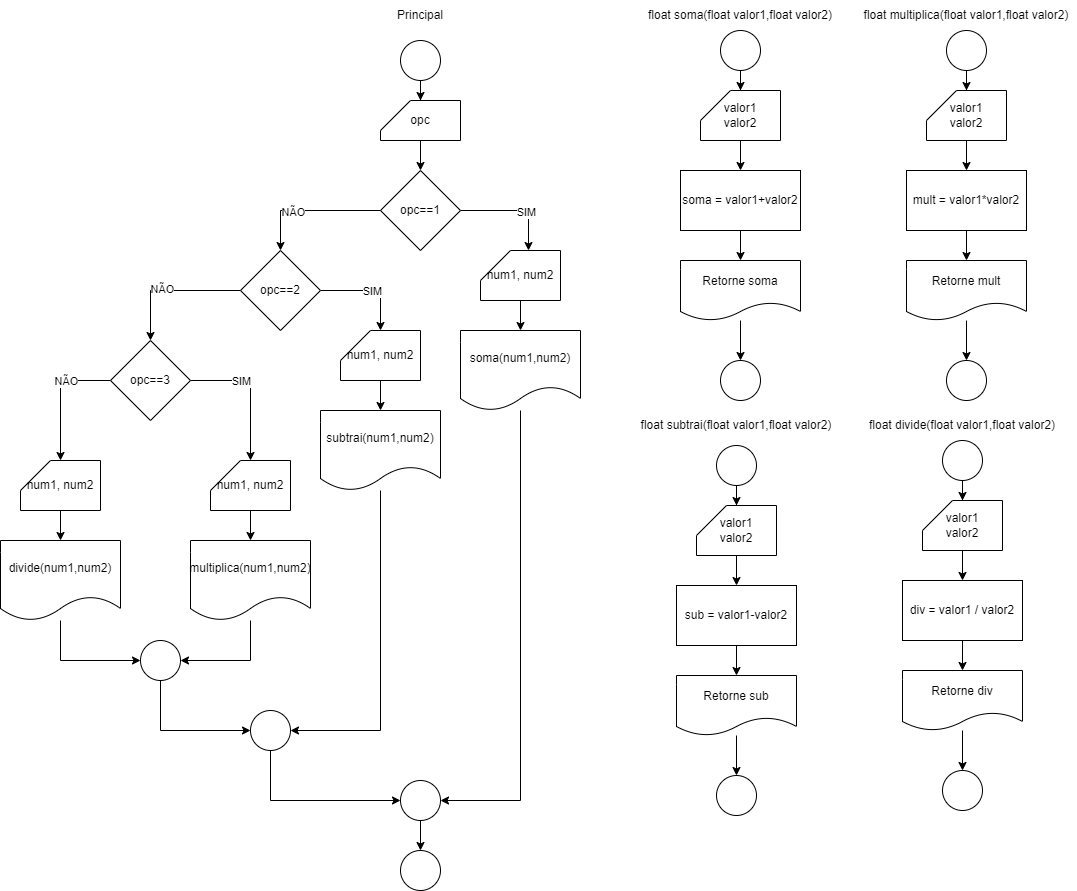

The diagram above was exported from draw.io. Its source (the exported page's mxGraphModel, read from the mxfile embedded in the PNG):
<mxGraphModel dx="1438" dy="1673" grid="1" gridSize="10" guides="1" tooltips="1" connect="1" arrows="1" fold="1" page="1" pageScale="1" pageWidth="827" pageHeight="1169" math="0" shadow="0">
  <root>
    <mxCell id="0" />
    <mxCell id="1" parent="0" />
    <mxCell id="K8ANbAhA3ZIlecrJ5e7l-43" value="" style="edgeStyle=orthogonalEdgeStyle;rounded=0;orthogonalLoop=1;jettySize=auto;html=1;" edge="1" parent="1" source="yDTt34w3S-Asi5_MKFra-1" target="K8ANbAhA3ZIlecrJ5e7l-42">
      <mxGeometry relative="1" as="geometry" />
    </mxCell>
    <mxCell id="yDTt34w3S-Asi5_MKFra-1" value="" style="ellipse;whiteSpace=wrap;html=1;aspect=fixed;" parent="1" vertex="1">
      <mxGeometry x="140" y="10" width="40" height="40" as="geometry" />
    </mxCell>
    <mxCell id="yDTt34w3S-Asi5_MKFra-7" value="" style="edgeStyle=orthogonalEdgeStyle;rounded=0;orthogonalLoop=1;jettySize=auto;html=1;" parent="1" source="yDTt34w3S-Asi5_MKFra-2" target="yDTt34w3S-Asi5_MKFra-3" edge="1">
      <mxGeometry relative="1" as="geometry" />
    </mxCell>
    <mxCell id="yDTt34w3S-Asi5_MKFra-2" value="num1, num2" style="shape=card;whiteSpace=wrap;html=1;" parent="1" vertex="1">
      <mxGeometry x="220" y="220" width="80" height="50" as="geometry" />
    </mxCell>
    <mxCell id="yDTt34w3S-Asi5_MKFra-9" value="" style="edgeStyle=orthogonalEdgeStyle;rounded=0;orthogonalLoop=1;jettySize=auto;html=1;" parent="1" source="yDTt34w3S-Asi5_MKFra-3" target="yDTt34w3S-Asi5_MKFra-8" edge="1">
      <mxGeometry relative="1" as="geometry">
        <Array as="points">
          <mxPoint x="260" y="770" />
        </Array>
      </mxGeometry>
    </mxCell>
    <mxCell id="yDTt34w3S-Asi5_MKFra-3" value="soma(num1,num2)" style="shape=document;whiteSpace=wrap;html=1;boundedLbl=1;" parent="1" vertex="1">
      <mxGeometry x="200" y="300" width="120" height="80" as="geometry" />
    </mxCell>
    <mxCell id="K8ANbAhA3ZIlecrJ5e7l-70" value="" style="edgeStyle=orthogonalEdgeStyle;rounded=0;orthogonalLoop=1;jettySize=auto;html=1;" edge="1" parent="1" source="yDTt34w3S-Asi5_MKFra-8" target="K8ANbAhA3ZIlecrJ5e7l-69">
      <mxGeometry relative="1" as="geometry" />
    </mxCell>
    <mxCell id="yDTt34w3S-Asi5_MKFra-8" value="" style="ellipse;whiteSpace=wrap;html=1;aspect=fixed;" parent="1" vertex="1">
      <mxGeometry x="140" y="750" width="40" height="40" as="geometry" />
    </mxCell>
    <mxCell id="yDTt34w3S-Asi5_MKFra-10" value="Principal" style="text;html=1;strokeColor=none;fillColor=none;align=center;verticalAlign=middle;whiteSpace=wrap;rounded=0;" parent="1" vertex="1">
      <mxGeometry x="130" y="-30" width="60" height="30" as="geometry" />
    </mxCell>
    <mxCell id="yDTt34w3S-Asi5_MKFra-11" style="edgeStyle=orthogonalEdgeStyle;rounded=0;orthogonalLoop=1;jettySize=auto;html=1;entryX=0.5;entryY=0;entryDx=0;entryDy=0;entryPerimeter=0;" parent="1" source="yDTt34w3S-Asi5_MKFra-12" target="yDTt34w3S-Asi5_MKFra-14" edge="1">
      <mxGeometry relative="1" as="geometry" />
    </mxCell>
    <mxCell id="yDTt34w3S-Asi5_MKFra-12" value="" style="ellipse;whiteSpace=wrap;html=1;aspect=fixed;" parent="1" vertex="1">
      <mxGeometry x="460" width="40" height="40" as="geometry" />
    </mxCell>
    <mxCell id="yDTt34w3S-Asi5_MKFra-13" value="" style="edgeStyle=orthogonalEdgeStyle;rounded=0;orthogonalLoop=1;jettySize=auto;html=1;entryX=0.5;entryY=0;entryDx=0;entryDy=0;" parent="1" source="yDTt34w3S-Asi5_MKFra-14" target="K8ANbAhA3ZIlecrJ5e7l-14" edge="1">
      <mxGeometry relative="1" as="geometry">
        <mxPoint x="480" y="140" as="targetPoint" />
      </mxGeometry>
    </mxCell>
    <mxCell id="yDTt34w3S-Asi5_MKFra-14" value="valor1&lt;br&gt;valor2" style="shape=card;whiteSpace=wrap;html=1;" parent="1" vertex="1">
      <mxGeometry x="440" y="60" width="80" height="50" as="geometry" />
    </mxCell>
    <mxCell id="yDTt34w3S-Asi5_MKFra-15" value="float soma(float valor1,float valor2)" style="text;html=1;strokeColor=none;fillColor=none;align=center;verticalAlign=middle;whiteSpace=wrap;rounded=0;" parent="1" vertex="1">
      <mxGeometry x="382" y="-30" width="196" height="30" as="geometry" />
    </mxCell>
    <mxCell id="K8ANbAhA3ZIlecrJ5e7l-18" value="" style="edgeStyle=orthogonalEdgeStyle;rounded=0;orthogonalLoop=1;jettySize=auto;html=1;" edge="1" parent="1" source="K8ANbAhA3ZIlecrJ5e7l-14" target="K8ANbAhA3ZIlecrJ5e7l-16">
      <mxGeometry relative="1" as="geometry" />
    </mxCell>
    <mxCell id="K8ANbAhA3ZIlecrJ5e7l-14" value="soma = valor1+valor2" style="rounded=0;whiteSpace=wrap;html=1;" vertex="1" parent="1">
      <mxGeometry x="420" y="140" width="120" height="60" as="geometry" />
    </mxCell>
    <mxCell id="K8ANbAhA3ZIlecrJ5e7l-15" value="" style="edgeStyle=orthogonalEdgeStyle;rounded=0;orthogonalLoop=1;jettySize=auto;html=1;" edge="1" parent="1" source="K8ANbAhA3ZIlecrJ5e7l-16" target="K8ANbAhA3ZIlecrJ5e7l-17">
      <mxGeometry relative="1" as="geometry" />
    </mxCell>
    <mxCell id="K8ANbAhA3ZIlecrJ5e7l-16" value="Retorne soma" style="shape=document;whiteSpace=wrap;html=1;boundedLbl=1;" vertex="1" parent="1">
      <mxGeometry x="420" y="230" width="120" height="60" as="geometry" />
    </mxCell>
    <mxCell id="K8ANbAhA3ZIlecrJ5e7l-17" value="" style="ellipse;whiteSpace=wrap;html=1;aspect=fixed;" vertex="1" parent="1">
      <mxGeometry x="460" y="330" width="40" height="40" as="geometry" />
    </mxCell>
    <mxCell id="K8ANbAhA3ZIlecrJ5e7l-25" value="" style="edgeStyle=orthogonalEdgeStyle;rounded=0;orthogonalLoop=1;jettySize=auto;html=1;" edge="1" parent="1" source="K8ANbAhA3ZIlecrJ5e7l-26" target="K8ANbAhA3ZIlecrJ5e7l-28">
      <mxGeometry relative="1" as="geometry" />
    </mxCell>
    <mxCell id="K8ANbAhA3ZIlecrJ5e7l-26" value="num1, num2" style="shape=card;whiteSpace=wrap;html=1;" vertex="1" parent="1">
      <mxGeometry x="80" y="300" width="80" height="50" as="geometry" />
    </mxCell>
    <mxCell id="K8ANbAhA3ZIlecrJ5e7l-27" value="" style="edgeStyle=orthogonalEdgeStyle;rounded=0;orthogonalLoop=1;jettySize=auto;html=1;" edge="1" parent="1" source="K8ANbAhA3ZIlecrJ5e7l-28" target="K8ANbAhA3ZIlecrJ5e7l-29">
      <mxGeometry relative="1" as="geometry">
        <Array as="points">
          <mxPoint x="120" y="700" />
        </Array>
      </mxGeometry>
    </mxCell>
    <mxCell id="K8ANbAhA3ZIlecrJ5e7l-28" value="subtrai(num1,num2)" style="shape=document;whiteSpace=wrap;html=1;boundedLbl=1;" vertex="1" parent="1">
      <mxGeometry x="60" y="380" width="120" height="80" as="geometry" />
    </mxCell>
    <mxCell id="K8ANbAhA3ZIlecrJ5e7l-68" style="edgeStyle=orthogonalEdgeStyle;rounded=0;orthogonalLoop=1;jettySize=auto;html=1;entryX=0;entryY=0.5;entryDx=0;entryDy=0;" edge="1" parent="1" source="K8ANbAhA3ZIlecrJ5e7l-29" target="yDTt34w3S-Asi5_MKFra-8">
      <mxGeometry relative="1" as="geometry">
        <Array as="points">
          <mxPoint x="10" y="770" />
        </Array>
      </mxGeometry>
    </mxCell>
    <mxCell id="K8ANbAhA3ZIlecrJ5e7l-29" value="" style="ellipse;whiteSpace=wrap;html=1;aspect=fixed;" vertex="1" parent="1">
      <mxGeometry x="-10" y="680" width="40" height="40" as="geometry" />
    </mxCell>
    <mxCell id="K8ANbAhA3ZIlecrJ5e7l-31" value="" style="edgeStyle=orthogonalEdgeStyle;rounded=0;orthogonalLoop=1;jettySize=auto;html=1;" edge="1" parent="1" source="K8ANbAhA3ZIlecrJ5e7l-32" target="K8ANbAhA3ZIlecrJ5e7l-34">
      <mxGeometry relative="1" as="geometry" />
    </mxCell>
    <mxCell id="K8ANbAhA3ZIlecrJ5e7l-32" value="num1, num2" style="shape=card;whiteSpace=wrap;html=1;" vertex="1" parent="1">
      <mxGeometry x="-50" y="430" width="80" height="50" as="geometry" />
    </mxCell>
    <mxCell id="K8ANbAhA3ZIlecrJ5e7l-33" value="" style="edgeStyle=orthogonalEdgeStyle;rounded=0;orthogonalLoop=1;jettySize=auto;html=1;entryX=1;entryY=0.5;entryDx=0;entryDy=0;" edge="1" parent="1" source="K8ANbAhA3ZIlecrJ5e7l-34" target="K8ANbAhA3ZIlecrJ5e7l-63">
      <mxGeometry relative="1" as="geometry">
        <mxPoint x="-10" y="610" as="targetPoint" />
        <Array as="points">
          <mxPoint x="-10" y="630" />
        </Array>
      </mxGeometry>
    </mxCell>
    <mxCell id="K8ANbAhA3ZIlecrJ5e7l-34" value="multiplica(num1,num2)" style="shape=document;whiteSpace=wrap;html=1;boundedLbl=1;" vertex="1" parent="1">
      <mxGeometry x="-70" y="510" width="120" height="80" as="geometry" />
    </mxCell>
    <mxCell id="K8ANbAhA3ZIlecrJ5e7l-45" value="" style="edgeStyle=orthogonalEdgeStyle;rounded=0;orthogonalLoop=1;jettySize=auto;html=1;" edge="1" parent="1" source="K8ANbAhA3ZIlecrJ5e7l-42" target="K8ANbAhA3ZIlecrJ5e7l-44">
      <mxGeometry relative="1" as="geometry" />
    </mxCell>
    <mxCell id="K8ANbAhA3ZIlecrJ5e7l-42" value="opc" style="shape=card;whiteSpace=wrap;html=1;" vertex="1" parent="1">
      <mxGeometry x="120" y="70" width="80" height="40" as="geometry" />
    </mxCell>
    <mxCell id="K8ANbAhA3ZIlecrJ5e7l-46" style="edgeStyle=orthogonalEdgeStyle;rounded=0;orthogonalLoop=1;jettySize=auto;html=1;entryX=0.6;entryY=0;entryDx=0;entryDy=0;entryPerimeter=0;" edge="1" parent="1" source="K8ANbAhA3ZIlecrJ5e7l-44" target="yDTt34w3S-Asi5_MKFra-2">
      <mxGeometry relative="1" as="geometry" />
    </mxCell>
    <mxCell id="K8ANbAhA3ZIlecrJ5e7l-48" value="SIM" style="edgeLabel;html=1;align=center;verticalAlign=middle;resizable=0;points=[];" vertex="1" connectable="0" parent="K8ANbAhA3ZIlecrJ5e7l-46">
      <mxGeometry x="0.2111" y="-1" relative="1" as="geometry">
        <mxPoint as="offset" />
      </mxGeometry>
    </mxCell>
    <mxCell id="K8ANbAhA3ZIlecrJ5e7l-50" value="" style="edgeStyle=orthogonalEdgeStyle;rounded=0;orthogonalLoop=1;jettySize=auto;html=1;entryX=0.5;entryY=0;entryDx=0;entryDy=0;" edge="1" parent="1" source="K8ANbAhA3ZIlecrJ5e7l-44" target="K8ANbAhA3ZIlecrJ5e7l-49">
      <mxGeometry relative="1" as="geometry">
        <Array as="points">
          <mxPoint x="20" y="180" />
        </Array>
      </mxGeometry>
    </mxCell>
    <mxCell id="K8ANbAhA3ZIlecrJ5e7l-53" value="NÃO" style="edgeLabel;html=1;align=center;verticalAlign=middle;resizable=0;points=[];" vertex="1" connectable="0" parent="K8ANbAhA3ZIlecrJ5e7l-50">
      <mxGeometry x="0.2585" y="1" relative="1" as="geometry">
        <mxPoint as="offset" />
      </mxGeometry>
    </mxCell>
    <mxCell id="K8ANbAhA3ZIlecrJ5e7l-44" value="opc==1" style="rhombus;whiteSpace=wrap;html=1;" vertex="1" parent="1">
      <mxGeometry x="120" y="140" width="80" height="80" as="geometry" />
    </mxCell>
    <mxCell id="K8ANbAhA3ZIlecrJ5e7l-51" style="edgeStyle=orthogonalEdgeStyle;rounded=0;orthogonalLoop=1;jettySize=auto;html=1;entryX=0.5;entryY=0;entryDx=0;entryDy=0;entryPerimeter=0;" edge="1" parent="1" source="K8ANbAhA3ZIlecrJ5e7l-49" target="K8ANbAhA3ZIlecrJ5e7l-26">
      <mxGeometry relative="1" as="geometry" />
    </mxCell>
    <mxCell id="K8ANbAhA3ZIlecrJ5e7l-52" value="SIM" style="edgeLabel;html=1;align=center;verticalAlign=middle;resizable=0;points=[];" vertex="1" connectable="0" parent="K8ANbAhA3ZIlecrJ5e7l-51">
      <mxGeometry x="0.0267" relative="1" as="geometry">
        <mxPoint as="offset" />
      </mxGeometry>
    </mxCell>
    <mxCell id="K8ANbAhA3ZIlecrJ5e7l-55" value="" style="edgeStyle=orthogonalEdgeStyle;rounded=0;orthogonalLoop=1;jettySize=auto;html=1;" edge="1" parent="1" source="K8ANbAhA3ZIlecrJ5e7l-49" target="K8ANbAhA3ZIlecrJ5e7l-54">
      <mxGeometry relative="1" as="geometry" />
    </mxCell>
    <mxCell id="K8ANbAhA3ZIlecrJ5e7l-56" value="NÃO" style="edgeLabel;html=1;align=center;verticalAlign=middle;resizable=0;points=[];" vertex="1" connectable="0" parent="K8ANbAhA3ZIlecrJ5e7l-55">
      <mxGeometry x="0.1257" y="-2" relative="1" as="geometry">
        <mxPoint as="offset" />
      </mxGeometry>
    </mxCell>
    <mxCell id="K8ANbAhA3ZIlecrJ5e7l-49" value="opc==2" style="rhombus;whiteSpace=wrap;html=1;" vertex="1" parent="1">
      <mxGeometry x="-20" y="220" width="80" height="80" as="geometry" />
    </mxCell>
    <mxCell id="K8ANbAhA3ZIlecrJ5e7l-57" style="edgeStyle=orthogonalEdgeStyle;rounded=0;orthogonalLoop=1;jettySize=auto;html=1;entryX=0.5;entryY=0;entryDx=0;entryDy=0;entryPerimeter=0;" edge="1" parent="1" source="K8ANbAhA3ZIlecrJ5e7l-54" target="K8ANbAhA3ZIlecrJ5e7l-32">
      <mxGeometry relative="1" as="geometry">
        <Array as="points">
          <mxPoint x="-10" y="350" />
        </Array>
      </mxGeometry>
    </mxCell>
    <mxCell id="K8ANbAhA3ZIlecrJ5e7l-58" value="SIM" style="edgeLabel;html=1;align=center;verticalAlign=middle;resizable=0;points=[];" vertex="1" connectable="0" parent="K8ANbAhA3ZIlecrJ5e7l-57">
      <mxGeometry x="-0.3504" relative="1" as="geometry">
        <mxPoint x="5" as="offset" />
      </mxGeometry>
    </mxCell>
    <mxCell id="K8ANbAhA3ZIlecrJ5e7l-64" style="edgeStyle=orthogonalEdgeStyle;rounded=0;orthogonalLoop=1;jettySize=auto;html=1;entryX=0.5;entryY=0;entryDx=0;entryDy=0;entryPerimeter=0;" edge="1" parent="1" source="K8ANbAhA3ZIlecrJ5e7l-54" target="K8ANbAhA3ZIlecrJ5e7l-60">
      <mxGeometry relative="1" as="geometry" />
    </mxCell>
    <mxCell id="K8ANbAhA3ZIlecrJ5e7l-65" value="NÃO" style="edgeLabel;html=1;align=center;verticalAlign=middle;resizable=0;points=[];" vertex="1" connectable="0" parent="K8ANbAhA3ZIlecrJ5e7l-64">
      <mxGeometry x="-0.3108" relative="1" as="geometry">
        <mxPoint as="offset" />
      </mxGeometry>
    </mxCell>
    <mxCell id="K8ANbAhA3ZIlecrJ5e7l-54" value="opc==3" style="rhombus;whiteSpace=wrap;html=1;" vertex="1" parent="1">
      <mxGeometry x="-150" y="310" width="80" height="80" as="geometry" />
    </mxCell>
    <mxCell id="K8ANbAhA3ZIlecrJ5e7l-59" value="" style="edgeStyle=orthogonalEdgeStyle;rounded=0;orthogonalLoop=1;jettySize=auto;html=1;" edge="1" parent="1" source="K8ANbAhA3ZIlecrJ5e7l-60" target="K8ANbAhA3ZIlecrJ5e7l-62">
      <mxGeometry relative="1" as="geometry" />
    </mxCell>
    <mxCell id="K8ANbAhA3ZIlecrJ5e7l-60" value="num1, num2" style="shape=card;whiteSpace=wrap;html=1;" vertex="1" parent="1">
      <mxGeometry x="-240" y="430" width="80" height="50" as="geometry" />
    </mxCell>
    <mxCell id="K8ANbAhA3ZIlecrJ5e7l-61" value="" style="edgeStyle=orthogonalEdgeStyle;rounded=0;orthogonalLoop=1;jettySize=auto;html=1;" edge="1" parent="1" source="K8ANbAhA3ZIlecrJ5e7l-62" target="K8ANbAhA3ZIlecrJ5e7l-63">
      <mxGeometry relative="1" as="geometry">
        <Array as="points">
          <mxPoint x="-200" y="630" />
        </Array>
      </mxGeometry>
    </mxCell>
    <mxCell id="K8ANbAhA3ZIlecrJ5e7l-62" value="divide(num1,num2)" style="shape=document;whiteSpace=wrap;html=1;boundedLbl=1;" vertex="1" parent="1">
      <mxGeometry x="-260" y="510" width="120" height="80" as="geometry" />
    </mxCell>
    <mxCell id="K8ANbAhA3ZIlecrJ5e7l-66" style="edgeStyle=orthogonalEdgeStyle;rounded=0;orthogonalLoop=1;jettySize=auto;html=1;entryX=0;entryY=0.5;entryDx=0;entryDy=0;" edge="1" parent="1" source="K8ANbAhA3ZIlecrJ5e7l-63" target="K8ANbAhA3ZIlecrJ5e7l-29">
      <mxGeometry relative="1" as="geometry">
        <Array as="points">
          <mxPoint x="-100" y="700" />
        </Array>
      </mxGeometry>
    </mxCell>
    <mxCell id="K8ANbAhA3ZIlecrJ5e7l-63" value="" style="ellipse;whiteSpace=wrap;html=1;aspect=fixed;" vertex="1" parent="1">
      <mxGeometry x="-120" y="610" width="40" height="40" as="geometry" />
    </mxCell>
    <mxCell id="K8ANbAhA3ZIlecrJ5e7l-69" value="" style="ellipse;whiteSpace=wrap;html=1;aspect=fixed;" vertex="1" parent="1">
      <mxGeometry x="140" y="820" width="40" height="40" as="geometry" />
    </mxCell>
    <mxCell id="K8ANbAhA3ZIlecrJ5e7l-71" style="edgeStyle=orthogonalEdgeStyle;rounded=0;orthogonalLoop=1;jettySize=auto;html=1;entryX=0.5;entryY=0;entryDx=0;entryDy=0;entryPerimeter=0;" edge="1" parent="1" source="K8ANbAhA3ZIlecrJ5e7l-72" target="K8ANbAhA3ZIlecrJ5e7l-74">
      <mxGeometry relative="1" as="geometry" />
    </mxCell>
    <mxCell id="K8ANbAhA3ZIlecrJ5e7l-72" value="" style="ellipse;whiteSpace=wrap;html=1;aspect=fixed;" vertex="1" parent="1">
      <mxGeometry x="686" width="40" height="40" as="geometry" />
    </mxCell>
    <mxCell id="K8ANbAhA3ZIlecrJ5e7l-73" value="" style="edgeStyle=orthogonalEdgeStyle;rounded=0;orthogonalLoop=1;jettySize=auto;html=1;entryX=0.5;entryY=0;entryDx=0;entryDy=0;" edge="1" parent="1" source="K8ANbAhA3ZIlecrJ5e7l-74" target="K8ANbAhA3ZIlecrJ5e7l-77">
      <mxGeometry relative="1" as="geometry">
        <mxPoint x="706" y="140" as="targetPoint" />
      </mxGeometry>
    </mxCell>
    <mxCell id="K8ANbAhA3ZIlecrJ5e7l-74" value="valor1&lt;br&gt;valor2" style="shape=card;whiteSpace=wrap;html=1;" vertex="1" parent="1">
      <mxGeometry x="666" y="60" width="80" height="50" as="geometry" />
    </mxCell>
    <mxCell id="K8ANbAhA3ZIlecrJ5e7l-75" value="float multiplica(float valor1,float valor2)" style="text;html=1;strokeColor=none;fillColor=none;align=center;verticalAlign=middle;whiteSpace=wrap;rounded=0;" vertex="1" parent="1">
      <mxGeometry x="596" y="-30" width="220" height="30" as="geometry" />
    </mxCell>
    <mxCell id="K8ANbAhA3ZIlecrJ5e7l-76" value="" style="edgeStyle=orthogonalEdgeStyle;rounded=0;orthogonalLoop=1;jettySize=auto;html=1;" edge="1" parent="1" source="K8ANbAhA3ZIlecrJ5e7l-77" target="K8ANbAhA3ZIlecrJ5e7l-79">
      <mxGeometry relative="1" as="geometry" />
    </mxCell>
    <mxCell id="K8ANbAhA3ZIlecrJ5e7l-77" value="mult = valor1*valor2" style="rounded=0;whiteSpace=wrap;html=1;" vertex="1" parent="1">
      <mxGeometry x="646" y="140" width="120" height="60" as="geometry" />
    </mxCell>
    <mxCell id="K8ANbAhA3ZIlecrJ5e7l-78" value="" style="edgeStyle=orthogonalEdgeStyle;rounded=0;orthogonalLoop=1;jettySize=auto;html=1;" edge="1" parent="1" source="K8ANbAhA3ZIlecrJ5e7l-79" target="K8ANbAhA3ZIlecrJ5e7l-80">
      <mxGeometry relative="1" as="geometry" />
    </mxCell>
    <mxCell id="K8ANbAhA3ZIlecrJ5e7l-79" value="Retorne mult" style="shape=document;whiteSpace=wrap;html=1;boundedLbl=1;" vertex="1" parent="1">
      <mxGeometry x="646" y="230" width="120" height="60" as="geometry" />
    </mxCell>
    <mxCell id="K8ANbAhA3ZIlecrJ5e7l-80" value="" style="ellipse;whiteSpace=wrap;html=1;aspect=fixed;" vertex="1" parent="1">
      <mxGeometry x="686" y="330" width="40" height="40" as="geometry" />
    </mxCell>
    <mxCell id="K8ANbAhA3ZIlecrJ5e7l-81" style="edgeStyle=orthogonalEdgeStyle;rounded=0;orthogonalLoop=1;jettySize=auto;html=1;entryX=0.5;entryY=0;entryDx=0;entryDy=0;entryPerimeter=0;" edge="1" parent="1" source="K8ANbAhA3ZIlecrJ5e7l-82" target="K8ANbAhA3ZIlecrJ5e7l-84">
      <mxGeometry relative="1" as="geometry" />
    </mxCell>
    <mxCell id="K8ANbAhA3ZIlecrJ5e7l-82" value="" style="ellipse;whiteSpace=wrap;html=1;aspect=fixed;" vertex="1" parent="1">
      <mxGeometry x="456" y="415" width="40" height="40" as="geometry" />
    </mxCell>
    <mxCell id="K8ANbAhA3ZIlecrJ5e7l-83" value="" style="edgeStyle=orthogonalEdgeStyle;rounded=0;orthogonalLoop=1;jettySize=auto;html=1;entryX=0.5;entryY=0;entryDx=0;entryDy=0;" edge="1" parent="1" source="K8ANbAhA3ZIlecrJ5e7l-84" target="K8ANbAhA3ZIlecrJ5e7l-87">
      <mxGeometry relative="1" as="geometry">
        <mxPoint x="476" y="555" as="targetPoint" />
      </mxGeometry>
    </mxCell>
    <mxCell id="K8ANbAhA3ZIlecrJ5e7l-84" value="valor1&lt;br&gt;valor2" style="shape=card;whiteSpace=wrap;html=1;" vertex="1" parent="1">
      <mxGeometry x="436" y="475" width="80" height="50" as="geometry" />
    </mxCell>
    <mxCell id="K8ANbAhA3ZIlecrJ5e7l-85" value="float subtrai(float valor1,float valor2)" style="text;html=1;strokeColor=none;fillColor=none;align=center;verticalAlign=middle;whiteSpace=wrap;rounded=0;" vertex="1" parent="1">
      <mxGeometry x="376" y="380" width="200" height="30" as="geometry" />
    </mxCell>
    <mxCell id="K8ANbAhA3ZIlecrJ5e7l-86" value="" style="edgeStyle=orthogonalEdgeStyle;rounded=0;orthogonalLoop=1;jettySize=auto;html=1;" edge="1" parent="1" source="K8ANbAhA3ZIlecrJ5e7l-87" target="K8ANbAhA3ZIlecrJ5e7l-89">
      <mxGeometry relative="1" as="geometry" />
    </mxCell>
    <mxCell id="K8ANbAhA3ZIlecrJ5e7l-87" value="sub = valor1-valor2" style="rounded=0;whiteSpace=wrap;html=1;" vertex="1" parent="1">
      <mxGeometry x="416" y="555" width="120" height="60" as="geometry" />
    </mxCell>
    <mxCell id="K8ANbAhA3ZIlecrJ5e7l-88" value="" style="edgeStyle=orthogonalEdgeStyle;rounded=0;orthogonalLoop=1;jettySize=auto;html=1;" edge="1" parent="1" source="K8ANbAhA3ZIlecrJ5e7l-89" target="K8ANbAhA3ZIlecrJ5e7l-90">
      <mxGeometry relative="1" as="geometry" />
    </mxCell>
    <mxCell id="K8ANbAhA3ZIlecrJ5e7l-89" value="Retorne sub" style="shape=document;whiteSpace=wrap;html=1;boundedLbl=1;" vertex="1" parent="1">
      <mxGeometry x="416" y="645" width="120" height="60" as="geometry" />
    </mxCell>
    <mxCell id="K8ANbAhA3ZIlecrJ5e7l-90" value="" style="ellipse;whiteSpace=wrap;html=1;aspect=fixed;" vertex="1" parent="1">
      <mxGeometry x="456" y="745" width="40" height="40" as="geometry" />
    </mxCell>
    <mxCell id="K8ANbAhA3ZIlecrJ5e7l-91" style="edgeStyle=orthogonalEdgeStyle;rounded=0;orthogonalLoop=1;jettySize=auto;html=1;entryX=0.5;entryY=0;entryDx=0;entryDy=0;entryPerimeter=0;" edge="1" parent="1" source="K8ANbAhA3ZIlecrJ5e7l-92" target="K8ANbAhA3ZIlecrJ5e7l-94">
      <mxGeometry relative="1" as="geometry" />
    </mxCell>
    <mxCell id="K8ANbAhA3ZIlecrJ5e7l-92" value="" style="ellipse;whiteSpace=wrap;html=1;aspect=fixed;" vertex="1" parent="1">
      <mxGeometry x="682" y="410" width="40" height="40" as="geometry" />
    </mxCell>
    <mxCell id="K8ANbAhA3ZIlecrJ5e7l-93" value="" style="edgeStyle=orthogonalEdgeStyle;rounded=0;orthogonalLoop=1;jettySize=auto;html=1;entryX=0.5;entryY=0;entryDx=0;entryDy=0;" edge="1" parent="1" source="K8ANbAhA3ZIlecrJ5e7l-94" target="K8ANbAhA3ZIlecrJ5e7l-97">
      <mxGeometry relative="1" as="geometry">
        <mxPoint x="702" y="550" as="targetPoint" />
      </mxGeometry>
    </mxCell>
    <mxCell id="K8ANbAhA3ZIlecrJ5e7l-94" value="valor1&lt;br&gt;valor2" style="shape=card;whiteSpace=wrap;html=1;" vertex="1" parent="1">
      <mxGeometry x="662" y="470" width="80" height="50" as="geometry" />
    </mxCell>
    <mxCell id="K8ANbAhA3ZIlecrJ5e7l-95" value="float divide(float valor1,float valor2)" style="text;html=1;strokeColor=none;fillColor=none;align=center;verticalAlign=middle;whiteSpace=wrap;rounded=0;" vertex="1" parent="1">
      <mxGeometry x="605" y="380" width="194" height="30" as="geometry" />
    </mxCell>
    <mxCell id="K8ANbAhA3ZIlecrJ5e7l-96" value="" style="edgeStyle=orthogonalEdgeStyle;rounded=0;orthogonalLoop=1;jettySize=auto;html=1;" edge="1" parent="1" source="K8ANbAhA3ZIlecrJ5e7l-97" target="K8ANbAhA3ZIlecrJ5e7l-99">
      <mxGeometry relative="1" as="geometry" />
    </mxCell>
    <mxCell id="K8ANbAhA3ZIlecrJ5e7l-97" value="div = valor1 / valor2" style="rounded=0;whiteSpace=wrap;html=1;" vertex="1" parent="1">
      <mxGeometry x="642" y="550" width="120" height="60" as="geometry" />
    </mxCell>
    <mxCell id="K8ANbAhA3ZIlecrJ5e7l-98" value="" style="edgeStyle=orthogonalEdgeStyle;rounded=0;orthogonalLoop=1;jettySize=auto;html=1;" edge="1" parent="1" source="K8ANbAhA3ZIlecrJ5e7l-99" target="K8ANbAhA3ZIlecrJ5e7l-100">
      <mxGeometry relative="1" as="geometry" />
    </mxCell>
    <mxCell id="K8ANbAhA3ZIlecrJ5e7l-99" value="Retorne div" style="shape=document;whiteSpace=wrap;html=1;boundedLbl=1;" vertex="1" parent="1">
      <mxGeometry x="642" y="640" width="120" height="60" as="geometry" />
    </mxCell>
    <mxCell id="K8ANbAhA3ZIlecrJ5e7l-100" value="" style="ellipse;whiteSpace=wrap;html=1;aspect=fixed;" vertex="1" parent="1">
      <mxGeometry x="682" y="740" width="40" height="40" as="geometry" />
    </mxCell>
  </root>
</mxGraphModel>